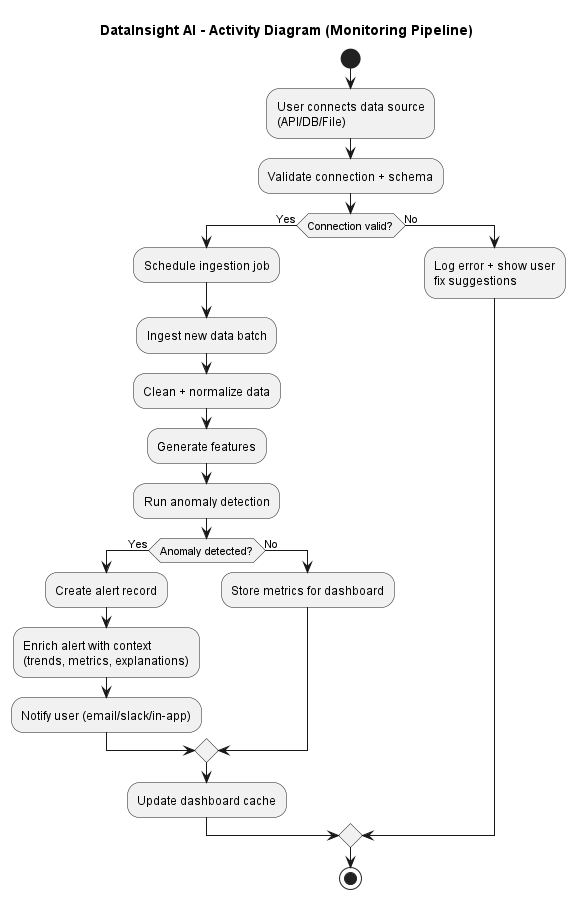

The diagram above was rendered by PlantUML. Its source (embedded in the PNG):
@startuml
title DataInsight AI - Activity Diagram (Monitoring Pipeline)
skinparam shadowing false

start
:User connects data source\n(API/DB/File);
:Validate connection + schema;

if (Connection valid?) then (Yes)
  :Schedule ingestion job;
  :Ingest new data batch;
  :Clean + normalize data;
  :Generate features;
  :Run anomaly detection;

  if (Anomaly detected?) then (Yes)
    :Create alert record;
    :Enrich alert with context\n(trends, metrics, explanations);
    :Notify user (email/slack/in-app);
  else (No)
    :Store metrics for dashboard;
  endif

  :Update dashboard cache;
else (No)
  :Log error + show user\nfix suggestions;
endif

stop
@enduml